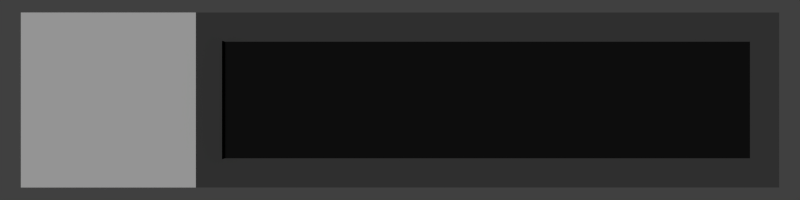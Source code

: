 # Source: lun_battary.blend  (saved by Blender 2.65.8; exported with 4.5.12 LTS)
import bpy
from mathutils import Matrix  # noqa: F401  (used for matrix-valued properties, if any)

bpy.ops.wm.read_factory_settings(use_empty=True)
scene = bpy.context.scene
scene.name = 'Scene'

# ---- collections
col_collection_1 = bpy.data.collections.new('Collection 1'); scene.collection.children.link(col_collection_1)

# ---- materials (node trees are filled in below, after node groups)
mat_panel2 = bpy.data.materials.new('panel2')
mat_panel2.alpha_threshold = 0.0
mat_panel2.use_transparent_shadow = False
mat_panel2.diffuse_color = (0.07619, 0.07619, 0.07619, 1.0)
mat_panel2.roughness = 0.5
mat_panel2.line_color = (0.0, 0.0, 0.0, 1.0)
mat_panel1 = bpy.data.materials.new('panel1')
mat_panel1.alpha_threshold = 0.0
mat_panel1.use_transparent_shadow = False
mat_panel1.roughness = 0.5
mat_panel1.line_color = (0.0, 0.0, 0.0, 1.0)
mat_panel3 = bpy.data.materials.new('panel3')
mat_panel3.alpha_threshold = 0.0
mat_panel3.use_transparent_shadow = False
mat_panel3.diffuse_color = (0.01109, 0.01109, 0.01109, 1.0)
mat_panel3.roughness = 0.5
mat_panel3.line_color = (0.0, 0.0, 0.0, 1.0)
mat_ilum = bpy.data.materials.new('ilum')
mat_ilum.alpha_threshold = 0.0
mat_ilum.use_transparent_shadow = False
mat_ilum.diffuse_color = (0.3663, 1.0, 0.3712, 1.0)
mat_ilum.roughness = 0.5
mat_ilum.line_color = (0.0, 0.0, 0.0, 1.0)

# ---- material node trees

# ---- world
world_world = bpy.data.worlds.new('World'); scene.world = world_world
world_world.color = (0.05088, 0.05088, 0.05088)
world_world.use_sun_shadow = False
world_world.sun_shadow_jitter_overblur = 0.0
world_world.cycles.sampling_method = 'MANUAL'
world_world.cycles.sample_map_resolution = 256

# ---- cameras
cam_camera = bpy.data.cameras.new('Camera')
cam_camera.clip_end = 2000.0
cam_camera.lens = 35.0
cam_camera.sensor_width = 32.0
cam_camera.sensor_height = 18.0
cam_camera.ortho_scale = 7.314
cam_camera.dof.focus_distance = 0.0
cam_camera.dof.aperture_fstop = 128.0

# ---- lights
light_sun = bpy.data.lights.new('Sun', 'SUN')
light_sun.transmission_factor = 0.0
light_sun.angle = 0.1993
light_sun.energy = 1.0
light_sun.shadow_buffer_clip_start = 0.5
light_sun.shadow_soft_size = 0.1
light_sun.shadow_cascade_max_distance = 1000.0
light_sun.cycles.use_multiple_importance_sampling = False

# ---- meshes
me_plane = bpy.data.meshes.new('Plane')
me_plane.from_pydata([(130.0, -30.0, 0.0), (-70.0, -30.0, 0.0), (130.0, 30.0, 0.0), (-70.0, 30.0, 0.0), (120.0, -20.0, 0.0), (-70.0, -20.0, 0.0), (120.0, 20.0, 0.0), (-70.0, 20.0, 0.0), (-130.0, -30.0, 0.0), (-130.0, 30.0, 0.0), (-60.0, -30.0, 0.0), (-60.0, 30.0, 0.0), (-60.0, -20.0, 0.0), (-60.0, 20.0, 0.0)], [], [(5, 12, 13, 7), (12, 4, 6, 13), (0, 2, 6, 4), (3, 1, 5, 7), (10, 0, 4, 12), (11, 3, 7, 13), (1, 3, 9, 8), (1, 10, 12, 5), (2, 11, 13, 6)])
me_plane.polygons.foreach_set('material_index', [0, 2, 0, 0, 0, 0, 1, 0, 0])
_uv = me_plane.uv_layers.new(name='UVMap')
_uv.uv.foreach_set('vector', [0.0, 0.0, 0.0, 0.0, 0.0, 0.0, 0.0, 0.0, 0.0, 0.0, 0.0, 0.0, 0.0, 0.0, 0.0, 0.0, 0.0, 0.0, 0.0, 0.0, 0.0, 0.0, 0.0, 0.0, 0.0, 0.0, 0.0, 0.0, 0.0, 0.0, 0.0, 0.0, 0.0, 0.0, 0.0, 0.0, 0.0, 0.0, 0.0, 0.0, 0.0, 0.0, 0.0, 0.0, 0.0, 0.0, 0.0, 0.0, 1.0, 0.0, 1.0, 1.0, -1.192e-07, 1.0, 0.0, -1.192e-07, 0.0, 0.0, 0.0, 0.0, 0.0, 0.0, 0.0, 0.0, 0.0, 0.0, 0.0, 0.0, 0.0, 0.0, 0.0, 0.0])
me_plane.materials.append(mat_panel2)
me_plane.materials.append(mat_panel1)
me_plane.materials.append(mat_panel3)
me_plane.use_remesh_preserve_volume = False
me_plane.use_remesh_preserve_attributes = False
me_plane.use_mirror_vertex_groups = False
me_plane.update()
me_ilum = bpy.data.meshes.new('ilum')
me_ilum.from_pydata([(180.0, -20.0, 5.0), (-3.815e-06, -20.0, 5.0), (180.0, 20.0, 5.0), (-3.815e-06, 20.0, 5.0), (180.0, -20.0, -5.0), (-3.815e-06, -20.0, -5.0), (180.0, 20.0, -5.0), (-3.815e-06, 20.0, -5.0)], [], [(1, 3, 2, 0), (5, 4, 6, 7), (0, 2, 6, 4), (3, 1, 5, 7), (1, 0, 4, 5), (2, 3, 7, 6)])
_uv = me_ilum.uv_layers.new(name='UVMap')
_uv.uv.foreach_set('vector', [0.0, 0.0, 0.0, 0.0, 0.0, 0.0, 0.0, 0.0, 0.0, 0.0, 0.0, 0.0, 0.0, 0.0, 0.0, 0.0, 0.0, 0.0, 0.0, 0.0, 0.0, 0.0, 0.0, 0.0, 0.0, 0.0, 0.0, 0.0, 0.0, 0.0, 0.0, 0.0, 0.0, 0.0, 0.0, 0.0, 0.0, 0.0, 0.0, 0.0, 0.0, 0.0, 0.0, 0.0, 0.0, 0.0, 0.0, 0.0])
me_ilum.materials.append(mat_ilum)
me_ilum.use_remesh_preserve_volume = False
me_ilum.use_remesh_preserve_attributes = False
me_ilum.use_mirror_vertex_groups = False
me_ilum.update()

# ---- objects
ob_sun = bpy.data.objects.new('Sun', light_sun)
ob_lun_battary = bpy.data.objects.new('Lun_battary', None)
ob_plane = bpy.data.objects.new('plane', me_plane)
ob_ilum = bpy.data.objects.new('ilum', me_ilum)
ob_camera = bpy.data.objects.new('Camera', cam_camera)

# ---- transforms, parenting, visibility, modifiers, constraints
ob_sun.location = (0.0, 0.0, 200.0)
ob_sun.lineart.crease_threshold = 0.0
ob_lun_battary.location = (0.0, 0.0, 0.0)
ob_lun_battary.empty_display_type = 'CUBE'
ob_lun_battary.empty_display_size = 150.0
ob_lun_battary.empty_image_offset = (0.0, 0.0)
ob_lun_battary.lineart.crease_threshold = 0.0
ob_plane.parent = ob_lun_battary
ob_plane.location = (0.0, 0.0, 0.0)
ob_plane.lineart.crease_threshold = 0.0
ob_ilum.parent = ob_lun_battary
ob_ilum.location = (-60.0, 0.0, -4.768e-07)
ob_ilum.scale = (0.0, 1.0, 1.0)
ob_ilum.lineart.crease_threshold = 0.0
ob_camera.location = (0.0, 0.0, 300.0)
ob_camera.lock_rotations_4d = False
ob_camera.empty_display_type = 'ARROWS'
ob_camera.color = (0.0, 0.0, 0.0, 0.0)
ob_camera.display_type = 'WIRE'
ob_camera.lineart.crease_threshold = 0.0

# ---- collection membership
col_collection_1.objects.link(ob_sun)
col_collection_1.objects.link(ob_lun_battary)
col_collection_1.objects.link(ob_plane)
col_collection_1.objects.link(ob_ilum)
col_collection_1.objects.link(ob_camera)

# ---- scene / render settings (as saved in the file)
scene.camera = ob_camera
scene.frame_start = 0; scene.frame_end = 100; scene.frame_set(0)
scene.render.engine = 'BLENDER_EEVEE_NEXT'
scene.render.image_settings.color_mode = 'RGB'
scene.render.image_settings.compression = 90
scene.render.resolution_x = 640
scene.render.resolution_y = 160
scene.render.dither_intensity = 0.0
scene.render.use_overwrite = False
scene.render.bake_margin = 2
scene.render.bake_bias = 0.0
scene.cycles.use_denoising = False
scene.cycles.samples = 10
scene.cycles.sampling_pattern = 'TABULATED_SOBOL'
scene.cycles.light_sampling_threshold = 0.0
scene.cycles.use_adaptive_sampling = False
scene.cycles.use_light_tree = False
scene.cycles.blur_glossy = 0.0
scene.cycles.volume_bounces = 1
scene.cycles.pixel_filter_type = 'GAUSSIAN'
scene.cycles.sample_clamp_indirect = 0.0
scene.view_settings.view_transform = 'Standard'
bpy.context.view_layer.update()

